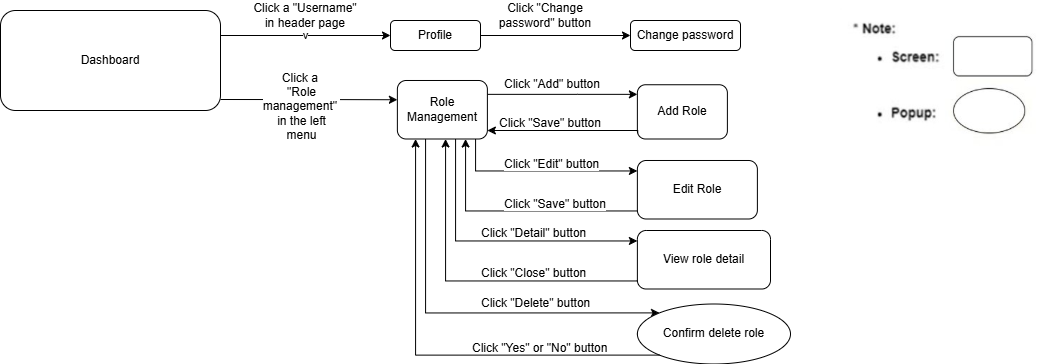

The diagram above was exported from draw.io. Its source (the exported page's mxGraphModel, read from the mxfile embedded in the PNG):
<mxGraphModel dx="2518" dy="1148" grid="1" gridSize="10" guides="1" tooltips="1" connect="1" arrows="1" fold="1" page="1" pageScale="1" pageWidth="850" pageHeight="1100" math="0" shadow="0">
  <root>
    <mxCell id="0" />
    <mxCell id="1" parent="0" />
    <mxCell id="BwdNXFyDmKiK3NhZyY_i-1" edge="1" parent="1" source="BwdNXFyDmKiK3NhZyY_i-3" style="edgeStyle=orthogonalEdgeStyle;rounded=0;orthogonalLoop=1;jettySize=auto;html=1;exitX=1;exitY=0.25;exitDx=0;exitDy=0;entryX=0;entryY=0.5;entryDx=0;entryDy=0;strokeColor=default;fontColor=default;labelBackgroundColor=default;" target="BwdNXFyDmKiK3NhZyY_i-5" value="v">
      <mxGeometry relative="1" as="geometry" />
    </mxCell>
    <mxCell id="BwdNXFyDmKiK3NhZyY_i-2" edge="1" parent="1" style="edgeStyle=orthogonalEdgeStyle;rounded=0;orthogonalLoop=1;jettySize=auto;html=1;entryX=0;entryY=0.5;entryDx=0;entryDy=0;strokeColor=default;fontColor=default;labelBackgroundColor=default;">
      <mxGeometry relative="1" as="geometry">
        <Array as="points">
          <mxPoint x="360" y="199" />
          <mxPoint x="360" y="199" />
        </Array>
        <mxPoint x="250" y="199" as="sourcePoint" />
        <mxPoint x="426.8800000000001" y="199.25" as="targetPoint" />
      </mxGeometry>
    </mxCell>
    <mxCell id="BwdNXFyDmKiK3NhZyY_i-3" parent="1" style="rounded=1;whiteSpace=wrap;html=1;fontColor=default;labelBackgroundColor=default;strokeColor=default;" value="Dashboard" vertex="1">
      <mxGeometry height="100" width="220" x="30" y="110" as="geometry" />
    </mxCell>
    <mxCell id="BwdNXFyDmKiK3NhZyY_i-4" edge="1" parent="1" source="BwdNXFyDmKiK3NhZyY_i-5" style="edgeStyle=orthogonalEdgeStyle;rounded=0;orthogonalLoop=1;jettySize=auto;html=1;fontColor=default;strokeColor=default;labelBackgroundColor=default;" target="BwdNXFyDmKiK3NhZyY_i-6">
      <mxGeometry relative="1" as="geometry" />
    </mxCell>
    <mxCell id="BwdNXFyDmKiK3NhZyY_i-5" parent="1" style="rounded=1;whiteSpace=wrap;html=1;fontColor=default;strokeColor=default;labelBackgroundColor=default;" value="Profile" vertex="1">
      <mxGeometry height="30" width="90" x="420" y="120" as="geometry" />
    </mxCell>
    <mxCell id="BwdNXFyDmKiK3NhZyY_i-6" parent="1" style="rounded=1;whiteSpace=wrap;html=1;fontColor=default;strokeColor=default;labelBackgroundColor=default;" value="Change password" vertex="1">
      <mxGeometry height="30" width="110" x="660" y="120" as="geometry" />
    </mxCell>
    <mxCell id="BwdNXFyDmKiK3NhZyY_i-7" parent="1" style="text;html=1;whiteSpace=wrap;strokeColor=none;fillColor=none;align=center;verticalAlign=middle;rounded=1;fontColor=default;labelBackgroundColor=default;" value="Click a &quot;Username&quot; in header page" vertex="1">
      <mxGeometry height="30" width="110" x="280" y="100" as="geometry" />
    </mxCell>
    <mxCell id="BwdNXFyDmKiK3NhZyY_i-8" parent="1" style="text;html=1;whiteSpace=wrap;strokeColor=none;fillColor=none;align=center;verticalAlign=middle;rounded=1;fontColor=default;labelBackgroundColor=default;" value="Click &quot;Change password&quot; button" vertex="1">
      <mxGeometry height="30" width="110" x="520" y="100" as="geometry" />
    </mxCell>
    <mxCell id="BwdNXFyDmKiK3NhZyY_i-9" parent="1" style="shape=image;verticalLabelPosition=bottom;labelBackgroundColor=default;verticalAlign=top;aspect=fixed;imageAspect=0;image=data:image/png,(base64 omitted: 39500 chars);" value="" vertex="1">
      <mxGeometry height="150" width="200.59" x="870" y="100" as="geometry" />
    </mxCell>
    <mxCell id="BwdNXFyDmKiK3NhZyY_i-10" parent="1" style="text;whiteSpace=wrap;html=1;fontColor=default;labelBackgroundColor=default;" value="&lt;span style=&quot;font-family: Helvetica; font-size: 12px; font-style: normal; font-variant-ligatures: normal; font-variant-caps: normal; font-weight: 400; letter-spacing: normal; orphans: 2; text-align: center; text-indent: 0px; text-transform: none; widows: 2; word-spacing: 0px; -webkit-text-stroke-width: 0px; white-space: normal; text-decoration-thickness: initial; text-decoration-style: initial; text-decoration-color: initial; float: none; display: inline !important;&quot;&gt;Click &quot;Add&quot; button&lt;/span&gt;" vertex="1">
      <mxGeometry height="20.75" width="120" x="531.8800000000001" y="170" as="geometry" />
    </mxCell>
    <mxCell id="BwdNXFyDmKiK3NhZyY_i-11" edge="1" parent="1" style="edgeStyle=orthogonalEdgeStyle;rounded=0;orthogonalLoop=1;jettySize=auto;html=1;fontColor=default;strokeColor=default;labelBackgroundColor=default;">
      <mxGeometry relative="1" as="geometry">
        <Array as="points">
          <mxPoint x="606.8800000000001" y="193.8499999999999" />
          <mxPoint x="606.8800000000001" y="193.8499999999999" />
        </Array>
        <mxPoint x="516.8800000000001" y="193.8456140350877" as="sourcePoint" />
        <mxPoint x="666.8800000000001" y="193.8499999999999" as="targetPoint" />
      </mxGeometry>
    </mxCell>
    <mxCell id="BwdNXFyDmKiK3NhZyY_i-12" edge="1" parent="1" source="BwdNXFyDmKiK3NhZyY_i-15" style="edgeStyle=orthogonalEdgeStyle;rounded=0;orthogonalLoop=1;jettySize=auto;html=1;fontColor=default;strokeColor=default;labelBackgroundColor=default;" target="BwdNXFyDmKiK3NhZyY_i-17">
      <mxGeometry relative="1" as="geometry">
        <Array as="points">
          <mxPoint x="505" y="270.5" />
        </Array>
        <mxPoint x="606.8800000000001" y="268.5" as="targetPoint" />
      </mxGeometry>
    </mxCell>
    <mxCell id="BwdNXFyDmKiK3NhZyY_i-13" edge="1" parent="1" source="BwdNXFyDmKiK3NhZyY_i-15" style="edgeStyle=orthogonalEdgeStyle;rounded=0;orthogonalLoop=1;jettySize=auto;html=1;fontColor=default;strokeColor=default;labelBackgroundColor=default;" target="BwdNXFyDmKiK3NhZyY_i-18">
      <mxGeometry relative="1" as="geometry">
        <Array as="points">
          <mxPoint x="485.00000000000006" y="340.5" />
        </Array>
      </mxGeometry>
    </mxCell>
    <mxCell id="BwdNXFyDmKiK3NhZyY_i-14" edge="1" parent="1" source="BwdNXFyDmKiK3NhZyY_i-15" style="edgeStyle=orthogonalEdgeStyle;rounded=0;orthogonalLoop=1;jettySize=auto;html=1;entryX=0;entryY=0;entryDx=0;entryDy=0;fontColor=default;strokeColor=default;labelBackgroundColor=default;" target="BwdNXFyDmKiK3NhZyY_i-27">
      <mxGeometry relative="1" as="geometry">
        <Array as="points">
          <mxPoint x="455" y="412" />
        </Array>
      </mxGeometry>
    </mxCell>
    <mxCell id="BwdNXFyDmKiK3NhZyY_i-15" parent="1" style="rounded=1;whiteSpace=wrap;html=1;fontColor=default;strokeColor=default;labelBackgroundColor=default;" value="&lt;div&gt;Role Management&lt;/div&gt;" vertex="1">
      <mxGeometry height="58.5" width="90" x="426.88" y="180" as="geometry" />
    </mxCell>
    <mxCell id="BwdNXFyDmKiK3NhZyY_i-16" parent="1" style="rounded=1;whiteSpace=wrap;html=1;fontColor=default;strokeColor=default;labelBackgroundColor=default;" value="Add Role" vertex="1">
      <mxGeometry height="54.25" width="90" x="666.8800000000001" y="184.25" as="geometry" />
    </mxCell>
    <mxCell id="BwdNXFyDmKiK3NhZyY_i-17" parent="1" style="rounded=1;whiteSpace=wrap;html=1;fontColor=default;strokeColor=default;labelBackgroundColor=default;" value="Edit Role" vertex="1">
      <mxGeometry height="58.5" width="120" x="666.8800000000001" y="260" as="geometry" />
    </mxCell>
    <mxCell id="BwdNXFyDmKiK3NhZyY_i-18" parent="1" style="rounded=1;whiteSpace=wrap;html=1;fontColor=default;strokeColor=default;labelBackgroundColor=default;" value="View role detail" vertex="1">
      <mxGeometry height="58.5" width="133.12" x="666.88" y="330" as="geometry" />
    </mxCell>
    <mxCell id="BwdNXFyDmKiK3NhZyY_i-19" edge="1" parent="1" source="BwdNXFyDmKiK3NhZyY_i-16" style="edgeStyle=orthogonalEdgeStyle;rounded=0;orthogonalLoop=1;jettySize=auto;html=1;exitX=0.004;exitY=0.892;exitDx=0;exitDy=0;exitPerimeter=0;fontColor=default;strokeColor=default;labelBackgroundColor=default;" target="BwdNXFyDmKiK3NhZyY_i-15">
      <mxGeometry relative="1" as="geometry">
        <Array as="points">
          <mxPoint x="516.8800000000001" y="230" />
          <mxPoint x="516.8800000000001" y="230" />
        </Array>
        <mxPoint x="631.8800000000001" y="230.04571428571444" as="sourcePoint" />
        <mxPoint x="516.8800000000001" y="229.99809523809517" as="targetPoint" />
      </mxGeometry>
    </mxCell>
    <mxCell id="BwdNXFyDmKiK3NhZyY_i-20" parent="1" style="text;whiteSpace=wrap;html=1;fontColor=default;labelBackgroundColor=default;" value="&lt;span style=&quot;font-family: Helvetica; font-size: 12px; font-style: normal; font-variant-ligatures: normal; font-variant-caps: normal; font-weight: 400; letter-spacing: normal; orphans: 2; text-align: center; text-indent: 0px; text-transform: none; widows: 2; word-spacing: 0px; -webkit-text-stroke-width: 0px; white-space: normal; text-decoration-thickness: initial; text-decoration-style: initial; text-decoration-color: initial; float: none; display: inline !important;&quot;&gt;Click &quot;Save&quot; button&lt;/span&gt;" vertex="1">
      <mxGeometry height="21.12" width="110" x="526.8800000000001" y="208.8800000000001" as="geometry" />
    </mxCell>
    <mxCell id="BwdNXFyDmKiK3NhZyY_i-21" edge="1" parent="1" source="BwdNXFyDmKiK3NhZyY_i-17" style="edgeStyle=orthogonalEdgeStyle;rounded=0;orthogonalLoop=1;jettySize=auto;html=1;fontColor=default;strokeColor=default;labelBackgroundColor=default;" target="BwdNXFyDmKiK3NhZyY_i-15">
      <mxGeometry relative="1" as="geometry">
        <Array as="points">
          <mxPoint x="495.00000000000006" y="310.5" />
        </Array>
        <mxPoint x="569.55" y="362.31999999999994" as="sourcePoint" />
        <mxPoint x="486.88000000000005" y="238.5" as="targetPoint" />
      </mxGeometry>
    </mxCell>
    <mxCell id="BwdNXFyDmKiK3NhZyY_i-22" parent="1" style="text;whiteSpace=wrap;html=1;fontColor=default;labelBackgroundColor=default;" value="&lt;span style=&quot;font-family: Helvetica; font-size: 12px; font-style: normal; font-variant-ligatures: normal; font-variant-caps: normal; font-weight: 400; letter-spacing: normal; orphans: 2; text-align: center; text-indent: 0px; text-transform: none; widows: 2; word-spacing: 0px; -webkit-text-stroke-width: 0px; white-space: normal; text-decoration-thickness: initial; text-decoration-style: initial; text-decoration-color: initial; float: none; display: inline !important;&quot;&gt;Click &quot;Detail&quot; button&lt;/span&gt;" vertex="1">
      <mxGeometry height="20.75" width="110" x="509.3800000000001" y="318.5" as="geometry" />
    </mxCell>
    <mxCell id="BwdNXFyDmKiK3NhZyY_i-23" edge="1" parent="1" source="BwdNXFyDmKiK3NhZyY_i-18" style="edgeStyle=orthogonalEdgeStyle;rounded=0;orthogonalLoop=1;jettySize=auto;html=1;fontColor=default;strokeColor=default;labelBackgroundColor=default;" target="BwdNXFyDmKiK3NhZyY_i-15">
      <mxGeometry relative="1" as="geometry">
        <Array as="points">
          <mxPoint x="475.00000000000006" y="380.5" />
        </Array>
        <mxPoint x="461.2500000000002" y="320" as="sourcePoint" />
        <mxPoint x="661.8800000000001" y="453.0500000000002" as="targetPoint" />
      </mxGeometry>
    </mxCell>
    <mxCell id="BwdNXFyDmKiK3NhZyY_i-24" parent="1" style="text;whiteSpace=wrap;html=1;fontColor=default;labelBackgroundColor=default;" value="&lt;span style=&quot;font-family: Helvetica; font-size: 12px; font-style: normal; font-variant-ligatures: normal; font-variant-caps: normal; font-weight: 400; letter-spacing: normal; orphans: 2; text-align: center; text-indent: 0px; text-transform: none; widows: 2; word-spacing: 0px; -webkit-text-stroke-width: 0px; white-space: normal; text-decoration-thickness: initial; text-decoration-style: initial; text-decoration-color: initial; float: none; display: inline !important;&quot;&gt;Click &quot;Close&quot; button&lt;/span&gt;" vertex="1">
      <mxGeometry height="20.75" width="107.5" x="509.3800000000001" y="359.25" as="geometry" />
    </mxCell>
    <mxCell id="BwdNXFyDmKiK3NhZyY_i-25" parent="1" style="text;whiteSpace=wrap;html=1;fontColor=default;labelBackgroundColor=default;" value="&lt;span style=&quot;font-family: Helvetica; font-size: 12px; font-style: normal; font-variant-ligatures: normal; font-variant-caps: normal; font-weight: 400; letter-spacing: normal; orphans: 2; text-align: center; text-indent: 0px; text-transform: none; widows: 2; word-spacing: 0px; -webkit-text-stroke-width: 0px; white-space: normal; text-decoration-thickness: initial; text-decoration-style: initial; text-decoration-color: initial; float: none; display: inline !important;&quot;&gt;Click &quot;Edit&quot; button&lt;/span&gt;" vertex="1">
      <mxGeometry height="20.75" width="120" x="531.8800000000001" y="250" as="geometry" />
    </mxCell>
    <mxCell id="BwdNXFyDmKiK3NhZyY_i-26" parent="1" style="text;whiteSpace=wrap;html=1;fontColor=default;labelBackgroundColor=default;" value="&lt;span style=&quot;font-family: Helvetica; font-size: 12px; font-style: normal; font-variant-ligatures: normal; font-variant-caps: normal; font-weight: 400; letter-spacing: normal; orphans: 2; text-align: center; text-indent: 0px; text-transform: none; widows: 2; word-spacing: 0px; -webkit-text-stroke-width: 0px; white-space: normal; text-decoration-thickness: initial; text-decoration-style: initial; text-decoration-color: initial; float: none; display: inline !important;&quot;&gt;Click &quot;Save&quot; button&lt;/span&gt;" vertex="1">
      <mxGeometry height="21.12" width="110" x="531.8800000000001" y="290" as="geometry" />
    </mxCell>
    <mxCell id="BwdNXFyDmKiK3NhZyY_i-27" parent="1" style="ellipse;whiteSpace=wrap;html=1;fontColor=default;strokeColor=default;labelBackgroundColor=default;" value="Confirm delete role" vertex="1">
      <mxGeometry height="60" width="153.12" x="666.88" y="403.5" as="geometry" />
    </mxCell>
    <mxCell id="BwdNXFyDmKiK3NhZyY_i-28" parent="1" style="text;whiteSpace=wrap;html=1;fontColor=default;labelBackgroundColor=default;" value="&lt;span style=&quot;font-family: Helvetica; font-size: 12px; font-style: normal; font-variant-ligatures: normal; font-variant-caps: normal; font-weight: 400; letter-spacing: normal; orphans: 2; text-align: center; text-indent: 0px; text-transform: none; widows: 2; word-spacing: 0px; -webkit-text-stroke-width: 0px; white-space: normal; text-decoration-thickness: initial; text-decoration-style: initial; text-decoration-color: initial; float: none; display: inline !important;&quot;&gt;Click &quot;Delete&quot; button&lt;/span&gt;" vertex="1">
      <mxGeometry height="20.75" width="115" x="509.3800000000001" y="388.5" as="geometry" />
    </mxCell>
    <mxCell id="BwdNXFyDmKiK3NhZyY_i-29" parent="1" style="text;whiteSpace=wrap;html=1;fontColor=default;labelBackgroundColor=default;" value="&lt;span style=&quot;font-family: Helvetica; font-size: 12px; font-style: normal; font-variant-ligatures: normal; font-variant-caps: normal; font-weight: 400; letter-spacing: normal; orphans: 2; text-align: center; text-indent: 0px; text-transform: none; widows: 2; word-spacing: 0px; -webkit-text-stroke-width: 0px; white-space: normal; text-decoration-thickness: initial; text-decoration-style: initial; text-decoration-color: initial; float: none; display: inline !important;&quot;&gt;Click &quot;Yes&quot; or &quot;No&quot; button&lt;/span&gt;" vertex="1">
      <mxGeometry height="20.75" width="155" x="500.01000000000005" y="433.5" as="geometry" />
    </mxCell>
    <mxCell id="BwdNXFyDmKiK3NhZyY_i-30" edge="1" parent="1" source="BwdNXFyDmKiK3NhZyY_i-27" style="edgeStyle=orthogonalEdgeStyle;rounded=0;orthogonalLoop=1;jettySize=auto;html=1;exitX=0;exitY=1;exitDx=0;exitDy=0;fontColor=default;strokeColor=default;labelBackgroundColor=default;" target="BwdNXFyDmKiK3NhZyY_i-15">
      <mxGeometry relative="1" as="geometry">
        <Array as="points">
          <mxPoint x="445" y="455" />
        </Array>
        <mxPoint x="388.01" y="311.1199999999999" as="sourcePoint" />
        <mxPoint x="620.01" y="485.1199999999999" as="targetPoint" />
      </mxGeometry>
    </mxCell>
    <mxCell id="BwdNXFyDmKiK3NhZyY_i-31" connectable="0" parent="1" style="edgeLabel;resizable=0;html=1;;align=center;verticalAlign=middle;rounded=1;fontColor=default;labelBackgroundColor=default;" value="&lt;span style=&quot;font-size: 12px; text-wrap-mode: wrap;&quot;&gt;Click a&amp;nbsp;&lt;/span&gt;&lt;div&gt;&lt;span style=&quot;font-size: 12px; text-wrap-mode: wrap;&quot;&gt;&quot;Role management&quot;&amp;nbsp;&lt;/span&gt;&lt;/div&gt;&lt;div&gt;&lt;span style=&quot;font-size: 12px; text-wrap-mode: wrap;&quot;&gt;in the left menu&lt;/span&gt;&lt;/div&gt;" vertex="1">
      <mxGeometry x="320.01" y="100" as="geometry">
        <mxPoint x="10" y="105" as="offset" />
      </mxGeometry>
    </mxCell>
  </root>
</mxGraphModel>